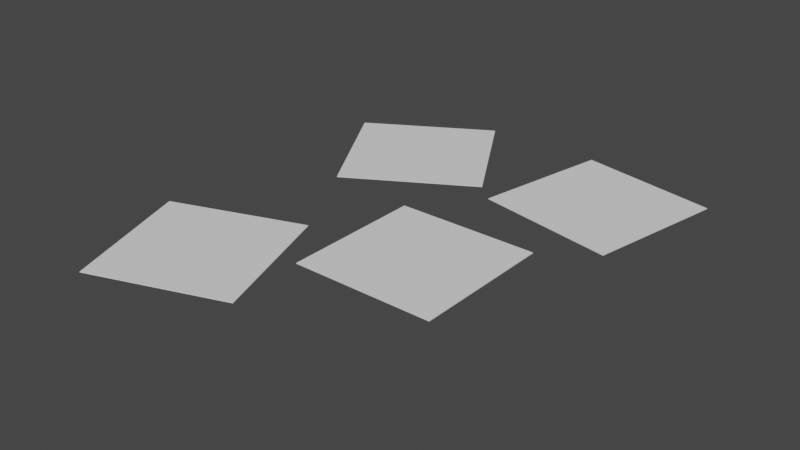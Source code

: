 # Source: Sticky_notes.blend  (saved by Blender 3.3.6; exported with 4.5.12 LTS)
import bpy
from mathutils import Matrix  # noqa: F401  (used for matrix-valued properties, if any)

bpy.ops.wm.read_factory_settings(use_empty=True)
scene = bpy.context.scene
scene.name = 'Scene'

# ---- collections
col_collection = bpy.data.collections.new('Collection'); scene.collection.children.link(col_collection)

# ---- world
world_world = bpy.data.worlds.new('World'); scene.world = world_world
world_world.use_nodes = True; world_world.node_tree.nodes.clear()
_N = world_world.node_tree.nodes; _L = world_world.node_tree.links
n0 = _N.new('ShaderNodeOutputWorld'); n0.name = 'World Output'; n0.location = (300, 300)
n1 = _N.new('ShaderNodeBackground'); n1.name = 'Background'; n1.location = (10, 300)
n1.inputs[0].default_value = (0.05088, 0.05088, 0.05088, 1.0)
_L.new(n1.outputs[0], n0.inputs[0])
n0.is_active_output = True
world_world.color = (0.05088, 0.05088, 0.05088)
world_world.use_sun_shadow = False
world_world.sun_shadow_jitter_overblur = 0.0

# ---- meshes
me_cube_001 = bpy.data.meshes.new('Cube.001')
me_cube_001.from_pydata([(-1.0, -1.0, -1.0), (-1.0, -1.0, 1.0), (-1.0, 1.0, -1.0), (-1.0, 1.0, 1.0), (1.0, -1.0, -1.0), (1.0, -1.0, 1.0), (1.0, 1.0, -1.0), (1.0, 1.0, 1.0)], [], [(0, 1, 3, 2), (2, 3, 7, 6), (6, 7, 5, 4), (4, 5, 1, 0), (2, 6, 4, 0), (7, 3, 1, 5)])
_uv = me_cube_001.uv_layers.new(name='UVMap')
_uv.uv.foreach_set('vector', [0.375, 0.0, 0.625, 0.0, 0.625, 0.25, 0.375, 0.25, 0.375, 0.25, 0.625, 0.25, 0.625, 0.5, 0.375, 0.5, 0.375, 0.5, 0.625, 0.5, 0.625, 0.75, 0.375, 0.75, 0.375, 0.75, 0.625, 0.75, 0.625, 1.0, 0.375, 1.0, 0.125, 0.5, 0.375, 0.5, 0.375, 0.75, 0.125, 0.75, 0.625, 0.5, 0.875, 0.5, 0.875, 0.75, 0.625, 0.75])
me_cube_001.update()
me_cube_002 = bpy.data.meshes.new('Cube.002')
me_cube_002.from_pydata([(-1.0, -1.0, -1.0), (-1.0, -1.0, 1.0), (-1.0, 1.0, -1.0), (-1.0, 1.0, 1.0), (1.0, -1.0, -1.0), (1.0, -1.0, 1.0), (1.0, 1.0, -1.0), (1.0, 1.0, 1.0)], [], [(0, 1, 3, 2), (2, 3, 7, 6), (6, 7, 5, 4), (4, 5, 1, 0), (2, 6, 4, 0), (7, 3, 1, 5)])
_uv = me_cube_002.uv_layers.new(name='UVMap')
_uv.uv.foreach_set('vector', [0.375, 0.0, 0.625, 0.0, 0.625, 0.25, 0.375, 0.25, 0.375, 0.25, 0.625, 0.25, 0.625, 0.5, 0.375, 0.5, 0.375, 0.5, 0.625, 0.5, 0.625, 0.75, 0.375, 0.75, 0.375, 0.75, 0.625, 0.75, 0.625, 1.0, 0.375, 1.0, 0.125, 0.5, 0.375, 0.5, 0.375, 0.75, 0.125, 0.75, 0.625, 0.5, 0.875, 0.5, 0.875, 0.75, 0.625, 0.75])
me_cube_002.update()
me_cube_003 = bpy.data.meshes.new('Cube.003')
me_cube_003.from_pydata([(-1.0, -1.0, -1.0), (-1.0, -1.0, 1.0), (-1.0, 1.0, -1.0), (-1.0, 1.0, 1.0), (1.0, -1.0, -1.0), (1.0, -1.0, 1.0), (1.0, 1.0, -1.0), (1.0, 1.0, 1.0)], [], [(0, 1, 3, 2), (2, 3, 7, 6), (6, 7, 5, 4), (4, 5, 1, 0), (2, 6, 4, 0), (7, 3, 1, 5)])
_uv = me_cube_003.uv_layers.new(name='UVMap')
_uv.uv.foreach_set('vector', [0.375, 0.0, 0.625, 0.0, 0.625, 0.25, 0.375, 0.25, 0.375, 0.25, 0.625, 0.25, 0.625, 0.5, 0.375, 0.5, 0.375, 0.5, 0.625, 0.5, 0.625, 0.75, 0.375, 0.75, 0.375, 0.75, 0.625, 0.75, 0.625, 1.0, 0.375, 1.0, 0.125, 0.5, 0.375, 0.5, 0.375, 0.75, 0.125, 0.75, 0.625, 0.5, 0.875, 0.5, 0.875, 0.75, 0.625, 0.75])
me_cube_003.update()
me_cube_004 = bpy.data.meshes.new('Cube.004')
me_cube_004.from_pydata([(-1.0, -1.0, -1.0), (-1.0, -1.0, 1.0), (-1.0, 1.0, -1.0), (-1.0, 1.0, 1.0), (1.0, -1.0, -1.0), (1.0, -1.0, 1.0), (1.0, 1.0, -1.0), (1.0, 1.0, 1.0)], [], [(0, 1, 3, 2), (2, 3, 7, 6), (6, 7, 5, 4), (4, 5, 1, 0), (2, 6, 4, 0), (7, 3, 1, 5)])
_uv = me_cube_004.uv_layers.new(name='UVMap')
_uv.uv.foreach_set('vector', [0.375, 0.0, 0.625, 0.0, 0.625, 0.25, 0.375, 0.25, 0.375, 0.25, 0.625, 0.25, 0.625, 0.5, 0.375, 0.5, 0.375, 0.5, 0.625, 0.5, 0.625, 0.75, 0.375, 0.75, 0.375, 0.75, 0.625, 0.75, 0.625, 1.0, 0.375, 1.0, 0.125, 0.5, 0.375, 0.5, 0.375, 0.75, 0.125, 0.75, 0.625, 0.5, 0.875, 0.5, 0.875, 0.75, 0.625, 0.75])
me_cube_004.update()

# ---- objects
ob_sticky_note = bpy.data.objects.new('sticky note', me_cube_001)
ob_sticky_note_002 = bpy.data.objects.new('sticky note.002', me_cube_002)
ob_sticky_note_001 = bpy.data.objects.new('sticky note.001', me_cube_003)
ob_sticky_note_003 = bpy.data.objects.new('sticky note.003', me_cube_004)

# ---- transforms, parenting, visibility, modifiers, constraints
ob_sticky_note.location = (0.0, 0.0, 0.0)
ob_sticky_note.scale = (0.2157, 0.2157, 0.001079)
ob_sticky_note_002.location = (-0.4179, 0.5343, 0.0)
ob_sticky_note_002.rotation_euler = (0.0, -0.0, 0.5314)
ob_sticky_note_002.scale = (0.2157, 0.2157, 0.001079)
ob_sticky_note_001.location = (-0.4697, -0.3201, 0.0)
ob_sticky_note_001.rotation_euler = (0.0, -0.0, 0.3391)
ob_sticky_note_001.scale = (0.2157, 0.2157, 0.001079)
ob_sticky_note_003.location = (0.1917, 0.5734, 0.0)
ob_sticky_note_003.rotation_euler = (0.0, -0.0, -0.1949)
ob_sticky_note_003.scale = (0.2157, 0.2157, 0.001079)

# ---- collection membership
col_collection.objects.link(ob_sticky_note)
col_collection.objects.link(ob_sticky_note_002)
col_collection.objects.link(ob_sticky_note_001)
col_collection.objects.link(ob_sticky_note_003)

# ---- scene / render settings (as saved in the file)
scene.frame_start = 1; scene.frame_end = 250; scene.frame_set(1)
scene.render.engine = 'BLENDER_EEVEE_NEXT'
scene.cycles.sampling_pattern = 'TABULATED_SOBOL'
scene.cycles.use_light_tree = False
scene.view_settings.view_transform = 'Filmic'
bpy.context.view_layer.update()

# ---- added for rendering (the .blend has no active camera and no usable light): camera, sun
cam_auto = bpy.data.cameras.new('AutoCamera')
cam_auto.lens = 50.0
cam_auto.sensor_width = 36.0
cam_auto.clip_end = 1000.0
ob_auto_camera = bpy.data.objects.new('AutoCamera', cam_auto)
scene.collection.objects.link(ob_auto_camera)
ob_auto_camera.location = (1.56778, -1.94401, 1.37413)
ob_auto_camera.rotation_euler = (1.09748, -7.21219e-08, 0.694738)
scene.camera = ob_auto_camera
light_auto_sun = bpy.data.lights.new('AutoSun', 'SUN')
light_auto_sun.energy = 3.0
light_auto_sun.angle = 0.0523599
ob_auto_sun = bpy.data.objects.new('AutoSun', light_auto_sun)
scene.collection.objects.link(ob_auto_sun)
ob_auto_sun.rotation_euler = (0.872665, 0.174533, 0.523599)
bpy.context.view_layer.update()
